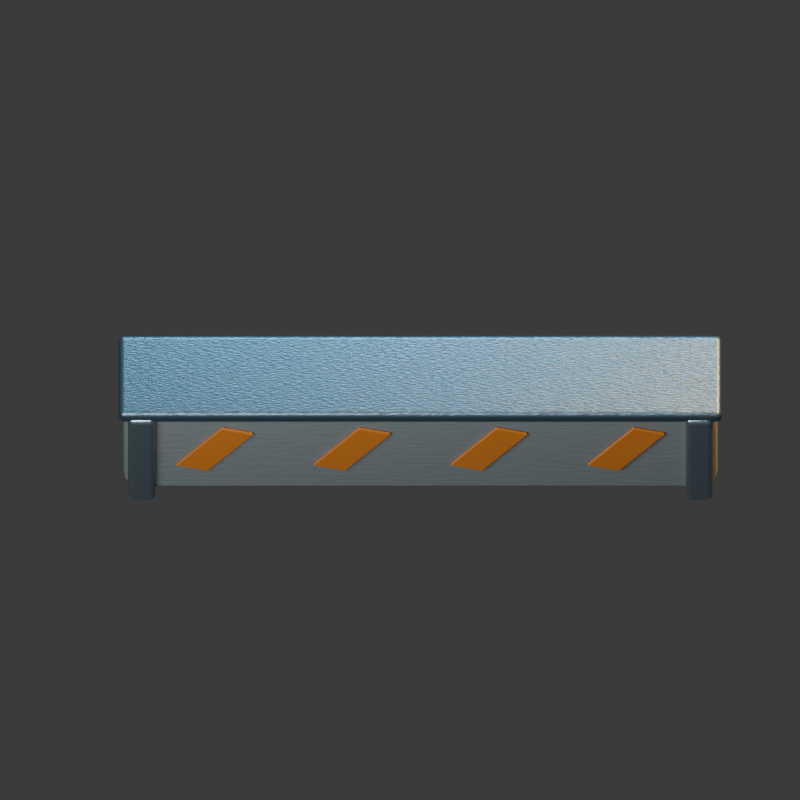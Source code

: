 # Source: barrier.blend  (saved by Blender 4.3.34; exported with 4.5.12 LTS)
import bpy
from mathutils import Matrix  # noqa: F401  (used for matrix-valued properties, if any)

bpy.ops.wm.read_factory_settings(use_empty=True)
scene = bpy.context.scene
scene.name = 'Scene'

# ---- collections
col_collection = bpy.data.collections.new('Collection'); scene.collection.children.link(col_collection)

# ---- materials (node trees are filled in below, after node groups)
mat_concrete = bpy.data.materials.new('concrete')
mat_concrete.diffuse_color = (0.18, 0.17, 0.145, 1.0)
mat_steel = bpy.data.materials.new('steel')
mat_steel.diffuse_color = (0.27, 0.32, 0.35, 1.0)
mat_metal = bpy.data.materials.new('metal')
mat_metal.diffuse_color = (0.075, 0.105, 0.125, 1.0)
mat_amber = bpy.data.materials.new('amber')
mat_amber.diffuse_color = (0.85, 0.22, 0.025, 1.0)

# ---- material node trees
mat_concrete.use_nodes = True; mat_concrete.node_tree.nodes.clear()
_N = mat_concrete.node_tree.nodes; _L = mat_concrete.node_tree.links
n0 = _N.new('ShaderNodeBsdfPrincipled'); n0.name = 'Principled BSDF'; n0.location = (10, 300)
n0.inputs[0].default_value = (0.18, 0.17, 0.145, 1.0)
n0.inputs[2].default_value = 0.88
n1 = _N.new('ShaderNodeOutputMaterial'); n1.name = 'Material Output'; n1.location = (300, 300)
n2 = _N.new('ShaderNodeTexNoise'); n2.name = 'Noise Texture'; n2.location = (0, 0)
n2.inputs[2].default_value = 24.0
n3 = _N.new('ShaderNodeBump'); n3.name = 'Bump'; n3.location = (0, 0)
n3.inputs[0].default_value = 0.15
n3.inputs[1].default_value = 0.025
n3.inputs[2].default_value = 1.0
_L.new(n0.outputs[0], n1.inputs[0])
_L.new(n2.outputs[0], n3.inputs[3])
_L.new(n3.outputs[0], n0.inputs[5])
n1.is_active_output = True
mat_steel.use_nodes = True; mat_steel.node_tree.nodes.clear()
_N = mat_steel.node_tree.nodes; _L = mat_steel.node_tree.links
n0 = _N.new('ShaderNodeBsdfPrincipled'); n0.name = 'Principled BSDF'; n0.location = (10, 300)
n0.inputs[0].default_value = (0.27, 0.32, 0.35, 1.0)
n0.inputs[1].default_value = 0.85
n0.inputs[2].default_value = 0.27
n1 = _N.new('ShaderNodeOutputMaterial'); n1.name = 'Material Output'; n1.location = (300, 300)
n2 = _N.new('ShaderNodeTexNoise'); n2.name = 'Noise Texture'; n2.location = (0, 0)
n2.inputs[2].default_value = 95.0
n3 = _N.new('ShaderNodeBump'); n3.name = 'Bump'; n3.location = (0, 0)
n3.inputs[0].default_value = 0.15
n3.inputs[1].default_value = 0.025
n3.inputs[2].default_value = 1.0
_L.new(n0.outputs[0], n1.inputs[0])
_L.new(n2.outputs[0], n3.inputs[3])
_L.new(n3.outputs[0], n0.inputs[5])
n1.is_active_output = True
mat_metal.use_nodes = True; mat_metal.node_tree.nodes.clear()
_N = mat_metal.node_tree.nodes; _L = mat_metal.node_tree.links
n0 = _N.new('ShaderNodeBsdfPrincipled'); n0.name = 'Principled BSDF'; n0.location = (10, 300)
n0.inputs[0].default_value = (0.075, 0.105, 0.125, 1.0)
n0.inputs[1].default_value = 0.72
n0.inputs[2].default_value = 0.34
n1 = _N.new('ShaderNodeOutputMaterial'); n1.name = 'Material Output'; n1.location = (300, 300)
n2 = _N.new('ShaderNodeTexNoise'); n2.name = 'Noise Texture'; n2.location = (0, 0)
n2.inputs[2].default_value = 95.0
n3 = _N.new('ShaderNodeBump'); n3.name = 'Bump'; n3.location = (0, 0)
n3.inputs[0].default_value = 0.15
n3.inputs[1].default_value = 0.025
n3.inputs[2].default_value = 1.0
_L.new(n0.outputs[0], n1.inputs[0])
_L.new(n2.outputs[0], n3.inputs[3])
_L.new(n3.outputs[0], n0.inputs[5])
n1.is_active_output = True
mat_amber.use_nodes = True; mat_amber.node_tree.nodes.clear()
_N = mat_amber.node_tree.nodes; _L = mat_amber.node_tree.links
n0 = _N.new('ShaderNodeBsdfPrincipled'); n0.name = 'Principled BSDF'; n0.location = (10, 300)
n0.inputs[0].default_value = (0.85, 0.22, 0.025, 1.0)
n0.inputs[1].default_value = 0.3
n0.inputs[2].default_value = 0.4
n1 = _N.new('ShaderNodeOutputMaterial'); n1.name = 'Material Output'; n1.location = (300, 300)
n2 = _N.new('ShaderNodeTexNoise'); n2.name = 'Noise Texture'; n2.location = (0, 0)
n2.inputs[2].default_value = 95.0
n3 = _N.new('ShaderNodeBump'); n3.name = 'Bump'; n3.location = (0, 0)
n3.inputs[0].default_value = 0.15
n3.inputs[1].default_value = 0.025
n3.inputs[2].default_value = 1.0
_L.new(n0.outputs[0], n1.inputs[0])
_L.new(n2.outputs[0], n3.inputs[3])
_L.new(n3.outputs[0], n0.inputs[5])
n1.is_active_output = True

# ---- world
world_world = bpy.data.worlds.new('World'); scene.world = world_world
world_world.use_nodes = True; world_world.node_tree.nodes.clear()
_N = world_world.node_tree.nodes; _L = world_world.node_tree.links
n0 = _N.new('ShaderNodeOutputWorld'); n0.name = 'World Output'; n0.location = (300, 300)
n1 = _N.new('ShaderNodeBackground'); n1.name = 'Background'; n1.location = (10, 300)
n1.inputs[0].default_value = (0.05088, 0.05088, 0.05088, 1.0)
_L.new(n1.outputs[0], n0.inputs[0])
n0.is_active_output = True
world_world.color = (0.18, 0.22, 0.28)
world_world.sun_shadow_jitter_overblur = 0.0

# ---- cameras
cam_camera_001 = bpy.data.cameras.new('Camera.001')
cam_camera_001.type = 'ORTHO'
cam_camera_001.ortho_scale = 3.5

# ---- lights
light_area = bpy.data.lights.new('Area', 'AREA')
light_area.color = (0.65, 0.82, 1.0)
light_area.energy = 1100.0
light_area.shape = 'DISK'
light_area.size = 5.0
light_area.size_y = 1.0
light_area_001 = bpy.data.lights.new('Area.001', 'AREA')
light_area_001.color = (1.0, 0.64, 0.32)
light_area_001.energy = 1300.0
light_area_001.shape = 'DISK'
light_area_001.size = 4.0
light_area_001.size_y = 1.0
light_area_002 = bpy.data.lights.new('Area.002', 'AREA')
light_area_002.color = (0.12, 0.62, 1.0)
light_area_002.energy = 700.0
light_area_002.shape = 'DISK'
light_area_002.size = 3.0
light_area_002.size_y = 1.0

# ---- meshes
me_cube_078 = bpy.data.meshes.new('Cube.078')
me_cube_078.from_pydata([(-1.3, -0.17, -0.44), (-1.3, -0.17, 0.44), (-1.3, 0.17, -0.44), (-1.3, 0.17, 0.44), (1.3, -0.17, -0.44), (1.3, -0.17, 0.44), (1.3, 0.17, -0.44), (1.3, 0.17, 0.44)], [], [(0, 1, 3, 2), (2, 3, 7, 6), (6, 7, 5, 4), (4, 5, 1, 0), (2, 6, 4, 0), (7, 3, 1, 5)])
_uv = me_cube_078.uv_layers.new(name='UVMap')
_uv.uv.foreach_set('vector', [0.375, 0.0, 0.625, 0.0, 0.625, 0.25, 0.375, 0.25, 0.375, 0.25, 0.625, 0.25, 0.625, 0.5, 0.375, 0.5, 0.375, 0.5, 0.625, 0.5, 0.625, 0.75, 0.375, 0.75, 0.375, 0.75, 0.625, 0.75, 0.625, 1.0, 0.375, 1.0, 0.125, 0.5, 0.375, 0.5, 0.375, 0.75, 0.125, 0.75, 0.625, 0.5, 0.875, 0.5, 0.875, 0.75, 0.625, 0.75])
me_cube_078.materials.append(mat_concrete)
me_cube_078.update()
me_cube_079 = bpy.data.meshes.new('Cube.079')
me_cube_079.from_pydata([(-0.06, -0.21, -0.46), (-0.06, -0.21, 0.46), (-0.06, 0.21, -0.46), (-0.06, 0.21, 0.46), (0.06, -0.21, -0.46), (0.06, -0.21, 0.46), (0.06, 0.21, -0.46), (0.06, 0.21, 0.46)], [], [(0, 1, 3, 2), (2, 3, 7, 6), (6, 7, 5, 4), (4, 5, 1, 0), (2, 6, 4, 0), (7, 3, 1, 5)])
_uv = me_cube_079.uv_layers.new(name='UVMap')
_uv.uv.foreach_set('vector', [0.375, 0.0, 0.625, 0.0, 0.625, 0.25, 0.375, 0.25, 0.375, 0.25, 0.625, 0.25, 0.625, 0.5, 0.375, 0.5, 0.375, 0.5, 0.625, 0.5, 0.625, 0.75, 0.375, 0.75, 0.375, 0.75, 0.625, 0.75, 0.625, 1.0, 0.375, 1.0, 0.125, 0.5, 0.375, 0.5, 0.375, 0.75, 0.125, 0.75, 0.625, 0.5, 0.875, 0.5, 0.875, 0.75, 0.625, 0.75])
me_cube_079.materials.append(mat_steel)
me_cube_079.update()
me_cube_080 = bpy.data.meshes.new('Cube.080')
me_cube_080.from_pydata([(-0.06, -0.21, -0.46), (-0.06, -0.21, 0.46), (-0.06, 0.21, -0.46), (-0.06, 0.21, 0.46), (0.06, -0.21, -0.46), (0.06, -0.21, 0.46), (0.06, 0.21, -0.46), (0.06, 0.21, 0.46)], [], [(0, 1, 3, 2), (2, 3, 7, 6), (6, 7, 5, 4), (4, 5, 1, 0), (2, 6, 4, 0), (7, 3, 1, 5)])
_uv = me_cube_080.uv_layers.new(name='UVMap')
_uv.uv.foreach_set('vector', [0.375, 0.0, 0.625, 0.0, 0.625, 0.25, 0.375, 0.25, 0.375, 0.25, 0.625, 0.25, 0.625, 0.5, 0.375, 0.5, 0.375, 0.5, 0.625, 0.5, 0.625, 0.75, 0.375, 0.75, 0.375, 0.75, 0.625, 0.75, 0.625, 1.0, 0.375, 1.0, 0.125, 0.5, 0.375, 0.5, 0.375, 0.75, 0.125, 0.75, 0.625, 0.5, 0.875, 0.5, 0.875, 0.75, 0.625, 0.75])
me_cube_080.materials.append(mat_steel)
me_cube_080.update()
me_cube_081 = bpy.data.meshes.new('Cube.081')
me_cube_081.from_pydata([(-1.32, -0.195, -0.04), (-1.32, -0.195, 0.04), (-1.32, 0.195, -0.04), (-1.32, 0.195, 0.04), (1.32, -0.195, -0.04), (1.32, -0.195, 0.04), (1.32, 0.195, -0.04), (1.32, 0.195, 0.04)], [], [(0, 1, 3, 2), (2, 3, 7, 6), (6, 7, 5, 4), (4, 5, 1, 0), (2, 6, 4, 0), (7, 3, 1, 5)])
_uv = me_cube_081.uv_layers.new(name='UVMap')
_uv.uv.foreach_set('vector', [0.375, 0.0, 0.625, 0.0, 0.625, 0.25, 0.375, 0.25, 0.375, 0.25, 0.625, 0.25, 0.625, 0.5, 0.375, 0.5, 0.375, 0.5, 0.625, 0.5, 0.625, 0.75, 0.375, 0.75, 0.375, 0.75, 0.625, 0.75, 0.625, 1.0, 0.375, 1.0, 0.125, 0.5, 0.375, 0.5, 0.375, 0.75, 0.125, 0.75, 0.625, 0.5, 0.875, 0.5, 0.875, 0.75, 0.625, 0.75])
me_cube_081.materials.append(mat_metal)
me_cube_081.update()
me_cube_082 = bpy.data.meshes.new('Cube.082')
me_cube_082.from_pydata([(-0.075, -0.006, -0.235), (-0.075, -0.006, 0.235), (-0.075, 0.006, -0.235), (-0.075, 0.006, 0.235), (0.075, -0.006, -0.235), (0.075, -0.006, 0.235), (0.075, 0.006, -0.235), (0.075, 0.006, 0.235)], [], [(0, 1, 3, 2), (2, 3, 7, 6), (6, 7, 5, 4), (4, 5, 1, 0), (2, 6, 4, 0), (7, 3, 1, 5)])
_uv = me_cube_082.uv_layers.new(name='UVMap')
_uv.uv.foreach_set('vector', [0.375, 0.0, 0.625, 0.0, 0.625, 0.25, 0.375, 0.25, 0.375, 0.25, 0.625, 0.25, 0.625, 0.5, 0.375, 0.5, 0.375, 0.5, 0.625, 0.5, 0.625, 0.75, 0.375, 0.75, 0.375, 0.75, 0.625, 0.75, 0.625, 1.0, 0.375, 1.0, 0.125, 0.5, 0.375, 0.5, 0.375, 0.75, 0.125, 0.75, 0.625, 0.5, 0.875, 0.5, 0.875, 0.75, 0.625, 0.75])
me_cube_082.materials.append(mat_amber)
me_cube_082.update()
me_cube_083 = bpy.data.meshes.new('Cube.083')
me_cube_083.from_pydata([(-0.075, -0.006, -0.235), (-0.075, -0.006, 0.235), (-0.075, 0.006, -0.235), (-0.075, 0.006, 0.235), (0.075, -0.006, -0.235), (0.075, -0.006, 0.235), (0.075, 0.006, -0.235), (0.075, 0.006, 0.235)], [], [(0, 1, 3, 2), (2, 3, 7, 6), (6, 7, 5, 4), (4, 5, 1, 0), (2, 6, 4, 0), (7, 3, 1, 5)])
_uv = me_cube_083.uv_layers.new(name='UVMap')
_uv.uv.foreach_set('vector', [0.375, 0.0, 0.625, 0.0, 0.625, 0.25, 0.375, 0.25, 0.375, 0.25, 0.625, 0.25, 0.625, 0.5, 0.375, 0.5, 0.375, 0.5, 0.625, 0.5, 0.625, 0.75, 0.375, 0.75, 0.375, 0.75, 0.625, 0.75, 0.625, 1.0, 0.375, 1.0, 0.125, 0.5, 0.375, 0.5, 0.375, 0.75, 0.125, 0.75, 0.625, 0.5, 0.875, 0.5, 0.875, 0.75, 0.625, 0.75])
me_cube_083.materials.append(mat_amber)
me_cube_083.update()
me_cube_084 = bpy.data.meshes.new('Cube.084')
me_cube_084.from_pydata([(-0.075, -0.006, -0.235), (-0.075, -0.006, 0.235), (-0.075, 0.006, -0.235), (-0.075, 0.006, 0.235), (0.075, -0.006, -0.235), (0.075, -0.006, 0.235), (0.075, 0.006, -0.235), (0.075, 0.006, 0.235)], [], [(0, 1, 3, 2), (2, 3, 7, 6), (6, 7, 5, 4), (4, 5, 1, 0), (2, 6, 4, 0), (7, 3, 1, 5)])
_uv = me_cube_084.uv_layers.new(name='UVMap')
_uv.uv.foreach_set('vector', [0.375, 0.0, 0.625, 0.0, 0.625, 0.25, 0.375, 0.25, 0.375, 0.25, 0.625, 0.25, 0.625, 0.5, 0.375, 0.5, 0.375, 0.5, 0.625, 0.5, 0.625, 0.75, 0.375, 0.75, 0.375, 0.75, 0.625, 0.75, 0.625, 1.0, 0.375, 1.0, 0.125, 0.5, 0.375, 0.5, 0.375, 0.75, 0.125, 0.75, 0.625, 0.5, 0.875, 0.5, 0.875, 0.75, 0.625, 0.75])
me_cube_084.materials.append(mat_amber)
me_cube_084.update()
me_cube_085 = bpy.data.meshes.new('Cube.085')
me_cube_085.from_pydata([(-0.075, -0.006, -0.235), (-0.075, -0.006, 0.235), (-0.075, 0.006, -0.235), (-0.075, 0.006, 0.235), (0.075, -0.006, -0.235), (0.075, -0.006, 0.235), (0.075, 0.006, -0.235), (0.075, 0.006, 0.235)], [], [(0, 1, 3, 2), (2, 3, 7, 6), (6, 7, 5, 4), (4, 5, 1, 0), (2, 6, 4, 0), (7, 3, 1, 5)])
_uv = me_cube_085.uv_layers.new(name='UVMap')
_uv.uv.foreach_set('vector', [0.375, 0.0, 0.625, 0.0, 0.625, 0.25, 0.375, 0.25, 0.375, 0.25, 0.625, 0.25, 0.625, 0.5, 0.375, 0.5, 0.375, 0.5, 0.625, 0.5, 0.625, 0.75, 0.375, 0.75, 0.375, 0.75, 0.625, 0.75, 0.625, 1.0, 0.375, 1.0, 0.125, 0.5, 0.375, 0.5, 0.375, 0.75, 0.125, 0.75, 0.625, 0.5, 0.875, 0.5, 0.875, 0.75, 0.625, 0.75])
me_cube_085.materials.append(mat_amber)
me_cube_085.update()

# ---- objects
ob_proppivot = bpy.data.objects.new('PropPivot', None)
ob_camera = bpy.data.objects.new('Camera', cam_camera_001)
ob_area = bpy.data.objects.new('Area', light_area)
ob_area_001 = bpy.data.objects.new('Area.001', light_area_001)
ob_area_002 = bpy.data.objects.new('Area.002', light_area_002)
ob_concrete_body = bpy.data.objects.new('concrete body', me_cube_078)
ob_end_brace = bpy.data.objects.new('end brace', me_cube_079)
ob_end_brace_001 = bpy.data.objects.new('end brace.001', me_cube_080)
ob_cap = bpy.data.objects.new('cap', me_cube_081)
ob_warning_stripe = bpy.data.objects.new('warning stripe', me_cube_082)
ob_warning_stripe_001 = bpy.data.objects.new('warning stripe.001', me_cube_083)
ob_warning_stripe_002 = bpy.data.objects.new('warning stripe.002', me_cube_084)
ob_warning_stripe_003 = bpy.data.objects.new('warning stripe.003', me_cube_085)

# ---- transforms, parenting, visibility, modifiers, constraints
ob_proppivot.location = (0.0, 0.0, 0.0)
ob_camera.location = (-0.0895, -4.0, 10.65)
ob_camera.rotation_euler = (0.3805, -0.0, 0.0)
ob_area.location = (-3.0, -4.0, 7.0)
ob_area.rotation_euler = (0.6557, -8.637e-08, -0.6435)
ob_area_001.location = (4.0, 2.0, 6.0)
ob_area_001.rotation_euler = (0.6827, 5.828e-08, 2.034)
ob_area_002.location = (0.0, 4.0, 5.0)
ob_area_002.rotation_euler = (0.7266, 5.808e-08, 3.142)
ob_concrete_body.parent = ob_proppivot
ob_concrete_body.location = (0.0, 0.0, 0.44)
_m = ob_concrete_body.modifiers.new('formed edges', 'BEVEL')
_m.width = 0.07
_m.width_pct = 0.07
_m.segments = 3
_m = ob_concrete_body.modifiers.new('weighted normals', 'WEIGHTED_NORMAL')
ob_end_brace.parent = ob_proppivot
ob_end_brace.location = (-1.22, 0.0, 0.44)
_m = ob_end_brace.modifiers.new('formed edges', 'BEVEL')
_m.width = 0.025
_m.width_pct = 0.025
_m.segments = 3
_m = ob_end_brace.modifiers.new('weighted normals', 'WEIGHTED_NORMAL')
ob_end_brace_001.parent = ob_proppivot
ob_end_brace_001.location = (1.22, 0.0, 0.44)
_m = ob_end_brace_001.modifiers.new('formed edges', 'BEVEL')
_m.width = 0.025
_m.width_pct = 0.025
_m.segments = 3
_m = ob_end_brace_001.modifiers.new('weighted normals', 'WEIGHTED_NORMAL')
ob_cap.parent = ob_proppivot
ob_cap.location = (0.0, 0.0, 0.9)
_m = ob_cap.modifiers.new('formed edges', 'BEVEL')
_m.width = 0.025
_m.width_pct = 0.025
_m.segments = 3
_m = ob_cap.modifiers.new('weighted normals', 'WEIGHTED_NORMAL')
ob_warning_stripe.parent = ob_proppivot
ob_warning_stripe.location = (-0.9, -0.179, 0.52)
ob_warning_stripe.rotation_euler = (0.0, 0.4363, 0.0)
_m = ob_warning_stripe.modifiers.new('formed edges', 'BEVEL')
_m.width = 0.002
_m.width_pct = 0.002
_m.segments = 3
_m = ob_warning_stripe.modifiers.new('weighted normals', 'WEIGHTED_NORMAL')
ob_warning_stripe_001.parent = ob_proppivot
ob_warning_stripe_001.location = (-0.3, -0.179, 0.52)
ob_warning_stripe_001.rotation_euler = (0.0, 0.4363, 0.0)
_m = ob_warning_stripe_001.modifiers.new('formed edges', 'BEVEL')
_m.width = 0.002
_m.width_pct = 0.002
_m.segments = 3
_m = ob_warning_stripe_001.modifiers.new('weighted normals', 'WEIGHTED_NORMAL')
ob_warning_stripe_002.parent = ob_proppivot
ob_warning_stripe_002.location = (0.3, -0.179, 0.52)
ob_warning_stripe_002.rotation_euler = (0.0, 0.4363, 0.0)
_m = ob_warning_stripe_002.modifiers.new('formed edges', 'BEVEL')
_m.width = 0.002
_m.width_pct = 0.002
_m.segments = 3
_m = ob_warning_stripe_002.modifiers.new('weighted normals', 'WEIGHTED_NORMAL')
ob_warning_stripe_003.parent = ob_proppivot
ob_warning_stripe_003.location = (0.9, -0.179, 0.52)
ob_warning_stripe_003.rotation_euler = (0.0, 0.4363, 0.0)
_m = ob_warning_stripe_003.modifiers.new('formed edges', 'BEVEL')
_m.width = 0.002
_m.width_pct = 0.002
_m.segments = 3
_m = ob_warning_stripe_003.modifiers.new('weighted normals', 'WEIGHTED_NORMAL')

# ---- collection membership
scene.collection.objects.link(ob_proppivot)
col_collection.objects.link(ob_camera)
col_collection.objects.link(ob_area)
col_collection.objects.link(ob_area_001)
col_collection.objects.link(ob_area_002)
col_collection.objects.link(ob_concrete_body)
col_collection.objects.link(ob_end_brace)
col_collection.objects.link(ob_end_brace_001)
col_collection.objects.link(ob_cap)
col_collection.objects.link(ob_warning_stripe)
col_collection.objects.link(ob_warning_stripe_001)
col_collection.objects.link(ob_warning_stripe_002)
col_collection.objects.link(ob_warning_stripe_003)

# ---- scene / render settings (as saved in the file)
scene.camera = ob_camera
scene.frame_start = 1; scene.frame_end = 250; scene.frame_set(1)
scene.render.engine = 'CYCLES'
scene.render.resolution_x = 512
scene.render.resolution_y = 512
scene.render.film_transparent = True
scene.cycles.use_denoising = False
scene.cycles.samples = 96
bpy.context.view_layer.update()
